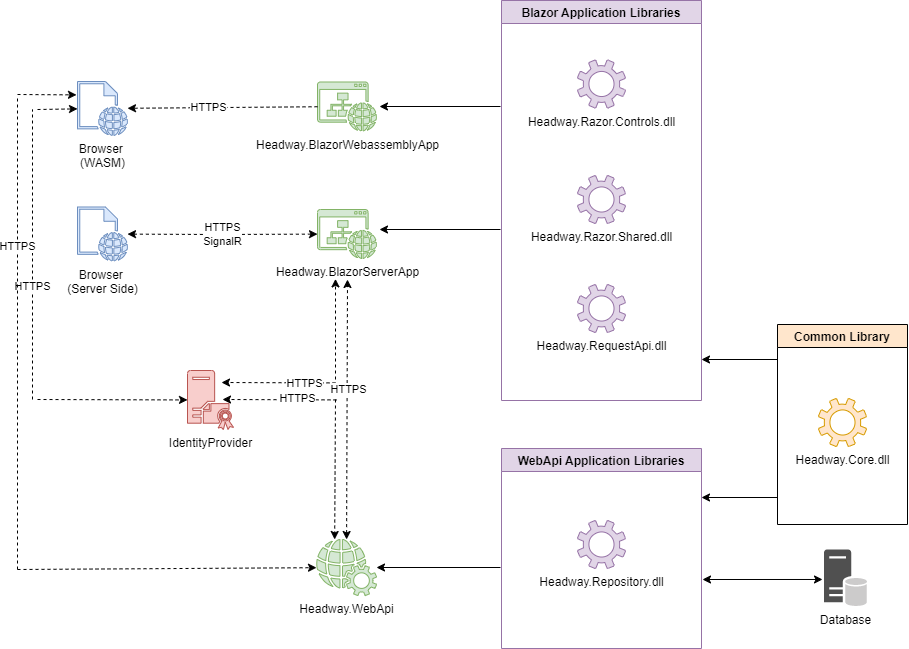

The diagram above was exported from draw.io. Its source (the exported page's mxGraphModel, read from the mxfile embedded in the PNG):
<mxGraphModel dx="1664" dy="872" grid="1" gridSize="10" guides="1" tooltips="1" connect="1" arrows="1" fold="1" page="1" pageScale="1" pageWidth="1169" pageHeight="827" math="0" shadow="0">
  <root>
    <mxCell id="0" />
    <mxCell id="1" parent="0" />
    <mxCell id="Kr_lbuBUauwiDoaz__cs-5" value="Browser &lt;br&gt;(WASM)" style="sketch=0;pointerEvents=1;shadow=0;dashed=0;html=1;strokeColor=#6c8ebf;fillColor=#dae8fc;labelPosition=center;verticalLabelPosition=bottom;verticalAlign=top;outlineConnect=0;align=center;shape=mxgraph.office.concepts.web_page;" parent="1" vertex="1">
      <mxGeometry x="195" y="163" width="50" height="54" as="geometry" />
    </mxCell>
    <mxCell id="Kr_lbuBUauwiDoaz__cs-6" value="Headway.WebApi" style="sketch=0;pointerEvents=1;shadow=0;dashed=0;html=1;strokeColor=#82b366;fillColor=#d5e8d4;labelPosition=center;verticalLabelPosition=bottom;verticalAlign=top;outlineConnect=0;align=center;shape=mxgraph.office.concepts.web_services;" parent="1" vertex="1">
      <mxGeometry x="434" y="621" width="60" height="56" as="geometry" />
    </mxCell>
    <mxCell id="Kr_lbuBUauwiDoaz__cs-7" value="Browser &lt;br&gt;(Server Side)" style="sketch=0;pointerEvents=1;shadow=0;dashed=0;html=1;strokeColor=#6c8ebf;fillColor=#dae8fc;labelPosition=center;verticalLabelPosition=bottom;verticalAlign=top;outlineConnect=0;align=center;shape=mxgraph.office.concepts.web_page;" parent="1" vertex="1">
      <mxGeometry x="195" y="288.5" width="50" height="54" as="geometry" />
    </mxCell>
    <mxCell id="Kr_lbuBUauwiDoaz__cs-8" value="Headway.BlazorServerApp" style="sketch=0;pointerEvents=1;shadow=0;dashed=0;html=1;strokeColor=#82b366;fillColor=#d5e8d4;labelPosition=center;verticalLabelPosition=bottom;verticalAlign=top;outlineConnect=0;align=center;shape=mxgraph.office.concepts.website;" parent="1" vertex="1">
      <mxGeometry x="435" y="291" width="59" height="49" as="geometry" />
    </mxCell>
    <mxCell id="Kr_lbuBUauwiDoaz__cs-9" value="Database" style="sketch=0;shadow=0;dashed=0;html=1;strokeColor=none;fillColor=#505050;labelPosition=center;verticalLabelPosition=bottom;verticalAlign=top;outlineConnect=0;align=center;shape=mxgraph.office.databases.database_server_ghosted;" parent="1" vertex="1">
      <mxGeometry x="941.5" y="631" width="43" height="57" as="geometry" />
    </mxCell>
    <mxCell id="Kr_lbuBUauwiDoaz__cs-10" value="Headway.BlazorWebassemblyApp" style="sketch=0;pointerEvents=1;shadow=0;dashed=0;html=1;strokeColor=#82b366;fillColor=#d5e8d4;labelPosition=center;verticalLabelPosition=bottom;verticalAlign=top;outlineConnect=0;align=center;shape=mxgraph.office.concepts.website;" parent="1" vertex="1">
      <mxGeometry x="435" y="163.5" width="59" height="49" as="geometry" />
    </mxCell>
    <object label="IdentityProvider" id="Kr_lbuBUauwiDoaz__cs-15">
      <mxCell style="sketch=0;pointerEvents=1;shadow=0;dashed=0;html=1;strokeColor=#b85450;fillColor=#f8cecc;labelPosition=center;verticalLabelPosition=bottom;verticalAlign=top;outlineConnect=0;align=center;shape=mxgraph.office.servers.certificate_authority;" parent="1" vertex="1">
        <mxGeometry x="305" y="452" width="46" height="59" as="geometry" />
      </mxCell>
    </object>
    <mxCell id="Kr_lbuBUauwiDoaz__cs-18" value="Headway.Razor.Shared.dll" style="sketch=0;pointerEvents=1;shadow=0;dashed=0;html=1;strokeColor=#9673a6;fillColor=#e1d5e7;labelPosition=center;verticalLabelPosition=bottom;verticalAlign=top;outlineConnect=0;align=center;shape=mxgraph.office.concepts.settings;" parent="1" vertex="1">
      <mxGeometry x="695" y="257" width="48" height="48" as="geometry" />
    </mxCell>
    <mxCell id="Kr_lbuBUauwiDoaz__cs-19" value="Headway.Razor.Controls.dll" style="sketch=0;pointerEvents=1;shadow=0;dashed=0;html=1;strokeColor=#9673a6;fillColor=#e1d5e7;labelPosition=center;verticalLabelPosition=bottom;verticalAlign=top;outlineConnect=0;align=center;shape=mxgraph.office.concepts.settings;" parent="1" vertex="1">
      <mxGeometry x="695" y="141.5" width="48" height="48" as="geometry" />
    </mxCell>
    <mxCell id="Kr_lbuBUauwiDoaz__cs-20" value="Headway.RequestApi.dll" style="sketch=0;pointerEvents=1;shadow=0;dashed=0;html=1;strokeColor=#9673a6;fillColor=#e1d5e7;labelPosition=center;verticalLabelPosition=bottom;verticalAlign=top;outlineConnect=0;align=center;shape=mxgraph.office.concepts.settings;" parent="1" vertex="1">
      <mxGeometry x="695" y="366" width="48" height="48" as="geometry" />
    </mxCell>
    <mxCell id="Kr_lbuBUauwiDoaz__cs-23" value="" style="endArrow=classic;html=1;rounded=0;shadow=0;dashed=1;" parent="1" source="Kr_lbuBUauwiDoaz__cs-10" target="Kr_lbuBUauwiDoaz__cs-5" edge="1">
      <mxGeometry width="50" height="50" relative="1" as="geometry">
        <mxPoint x="335" y="151" as="sourcePoint" />
        <mxPoint x="385" y="101" as="targetPoint" />
      </mxGeometry>
    </mxCell>
    <mxCell id="Kr_lbuBUauwiDoaz__cs-24" value="HTTPS" style="edgeLabel;html=1;align=center;verticalAlign=middle;resizable=0;points=[];" parent="Kr_lbuBUauwiDoaz__cs-23" vertex="1" connectable="0">
      <mxGeometry x="0.154" y="-1" relative="1" as="geometry">
        <mxPoint as="offset" />
      </mxGeometry>
    </mxCell>
    <mxCell id="Kr_lbuBUauwiDoaz__cs-27" value="HTTPS&lt;br&gt;SignalR" style="endArrow=classic;startArrow=classic;html=1;rounded=0;shadow=0;dashed=1;" parent="1" source="Kr_lbuBUauwiDoaz__cs-7" target="Kr_lbuBUauwiDoaz__cs-8" edge="1">
      <mxGeometry width="50" height="50" relative="1" as="geometry">
        <mxPoint x="315" y="321" as="sourcePoint" />
        <mxPoint x="365" y="271" as="targetPoint" />
        <Array as="points">
          <mxPoint x="335" y="316" />
        </Array>
      </mxGeometry>
    </mxCell>
    <mxCell id="Kr_lbuBUauwiDoaz__cs-30" value="" style="endArrow=none;dashed=1;html=1;rounded=0;shadow=0;" parent="1" edge="1">
      <mxGeometry width="50" height="50" relative="1" as="geometry">
        <mxPoint x="150" y="481" as="sourcePoint" />
        <mxPoint x="150" y="191" as="targetPoint" />
      </mxGeometry>
    </mxCell>
    <mxCell id="55OnHarNWMiXoq9CL6Ih-4" value="HTTPS" style="edgeLabel;html=1;align=center;verticalAlign=middle;resizable=0;points=[];" vertex="1" connectable="0" parent="Kr_lbuBUauwiDoaz__cs-30">
      <mxGeometry x="-0.2188" y="1" relative="1" as="geometry">
        <mxPoint as="offset" />
      </mxGeometry>
    </mxCell>
    <mxCell id="Kr_lbuBUauwiDoaz__cs-33" value="" style="endArrow=classic;html=1;rounded=0;shadow=0;dashed=1;" parent="1" target="Kr_lbuBUauwiDoaz__cs-5" edge="1">
      <mxGeometry width="50" height="50" relative="1" as="geometry">
        <mxPoint x="155" y="191" as="sourcePoint" />
        <mxPoint x="215" y="121" as="targetPoint" />
      </mxGeometry>
    </mxCell>
    <mxCell id="Kr_lbuBUauwiDoaz__cs-35" value="" style="endArrow=classic;html=1;rounded=0;shadow=0;dashed=1;" parent="1" target="Kr_lbuBUauwiDoaz__cs-15" edge="1">
      <mxGeometry width="50" height="50" relative="1" as="geometry">
        <mxPoint x="155" y="481" as="sourcePoint" />
        <mxPoint x="705" y="371" as="targetPoint" />
      </mxGeometry>
    </mxCell>
    <mxCell id="55OnHarNWMiXoq9CL6Ih-1" value="" style="endArrow=none;dashed=1;html=1;rounded=0;shadow=0;" edge="1" parent="1">
      <mxGeometry width="50" height="50" relative="1" as="geometry">
        <mxPoint x="135" y="651" as="sourcePoint" />
        <mxPoint x="135" y="177" as="targetPoint" />
      </mxGeometry>
    </mxCell>
    <mxCell id="55OnHarNWMiXoq9CL6Ih-5" value="HTTPS" style="edgeLabel;html=1;align=center;verticalAlign=middle;resizable=0;points=[];" vertex="1" connectable="0" parent="55OnHarNWMiXoq9CL6Ih-1">
      <mxGeometry x="0.3682" y="1" relative="1" as="geometry">
        <mxPoint as="offset" />
      </mxGeometry>
    </mxCell>
    <mxCell id="55OnHarNWMiXoq9CL6Ih-2" value="" style="endArrow=classic;html=1;rounded=0;shadow=0;dashed=1;" edge="1" parent="1">
      <mxGeometry width="50" height="50" relative="1" as="geometry">
        <mxPoint x="135" y="176" as="sourcePoint" />
        <mxPoint x="194" y="176.38461538461536" as="targetPoint" />
      </mxGeometry>
    </mxCell>
    <mxCell id="55OnHarNWMiXoq9CL6Ih-3" value="" style="endArrow=classic;html=1;rounded=0;shadow=0;dashed=1;" edge="1" parent="1" target="Kr_lbuBUauwiDoaz__cs-6">
      <mxGeometry width="50" height="50" relative="1" as="geometry">
        <mxPoint x="135" y="651" as="sourcePoint" />
        <mxPoint x="315" y="643.4335260115606" as="targetPoint" />
      </mxGeometry>
    </mxCell>
    <mxCell id="55OnHarNWMiXoq9CL6Ih-30" value="" style="endArrow=classic;html=1;rounded=0;dashed=1;" edge="1" parent="1">
      <mxGeometry width="50" height="50" relative="1" as="geometry">
        <mxPoint x="453" y="481" as="sourcePoint" />
        <mxPoint x="452.16666666666674" y="621" as="targetPoint" />
      </mxGeometry>
    </mxCell>
    <mxCell id="55OnHarNWMiXoq9CL6Ih-40" value="Blazor Application Libraries" style="swimlane;fillColor=#e1d5e7;strokeColor=#9673a6;" vertex="1" parent="1">
      <mxGeometry x="619" y="82" width="200" height="400" as="geometry" />
    </mxCell>
    <mxCell id="55OnHarNWMiXoq9CL6Ih-42" value="Common Library" style="swimlane;fillColor=#FFE6CC;" vertex="1" parent="1">
      <mxGeometry x="895" y="406" width="130" height="200" as="geometry" />
    </mxCell>
    <mxCell id="Kr_lbuBUauwiDoaz__cs-21" value="Headway.Core.dll" style="sketch=0;pointerEvents=1;shadow=0;dashed=0;html=1;strokeColor=#d79b00;fillColor=#ffe6cc;labelPosition=center;verticalLabelPosition=bottom;verticalAlign=top;outlineConnect=0;align=center;shape=mxgraph.office.concepts.settings;" parent="55OnHarNWMiXoq9CL6Ih-42" vertex="1">
      <mxGeometry x="41" y="74" width="48" height="48" as="geometry" />
    </mxCell>
    <mxCell id="55OnHarNWMiXoq9CL6Ih-55" value="Headway.Repository.dll" style="sketch=0;pointerEvents=1;shadow=0;dashed=0;html=1;strokeColor=#9673a6;fillColor=#e1d5e7;labelPosition=center;verticalLabelPosition=bottom;verticalAlign=top;outlineConnect=0;align=center;shape=mxgraph.office.concepts.settings;" vertex="1" parent="1">
      <mxGeometry x="695" y="602" width="48" height="48" as="geometry" />
    </mxCell>
    <mxCell id="55OnHarNWMiXoq9CL6Ih-56" value="WebApi Application Libraries" style="swimlane;fillColor=#e1d5e7;strokeColor=#9673a6;" vertex="1" parent="1">
      <mxGeometry x="619" y="530" width="200" height="200" as="geometry" />
    </mxCell>
    <mxCell id="55OnHarNWMiXoq9CL6Ih-57" value="" style="endArrow=classic;html=1;rounded=0;" edge="1" parent="1">
      <mxGeometry width="50" height="50" relative="1" as="geometry">
        <mxPoint x="618" y="188" as="sourcePoint" />
        <mxPoint x="497" y="188" as="targetPoint" />
      </mxGeometry>
    </mxCell>
    <mxCell id="55OnHarNWMiXoq9CL6Ih-58" value="" style="endArrow=classic;html=1;rounded=0;" edge="1" parent="1">
      <mxGeometry width="50" height="50" relative="1" as="geometry">
        <mxPoint x="618" y="311" as="sourcePoint" />
        <mxPoint x="497" y="311" as="targetPoint" />
      </mxGeometry>
    </mxCell>
    <mxCell id="55OnHarNWMiXoq9CL6Ih-59" value="" style="endArrow=classic;html=1;rounded=0;" edge="1" parent="1">
      <mxGeometry width="50" height="50" relative="1" as="geometry">
        <mxPoint x="895" y="441" as="sourcePoint" />
        <mxPoint x="819" y="441" as="targetPoint" />
      </mxGeometry>
    </mxCell>
    <mxCell id="55OnHarNWMiXoq9CL6Ih-61" value="" style="endArrow=classic;html=1;rounded=0;" edge="1" parent="1" target="Kr_lbuBUauwiDoaz__cs-6">
      <mxGeometry width="50" height="50" relative="1" as="geometry">
        <mxPoint x="618" y="649" as="sourcePoint" />
        <mxPoint x="497" y="639" as="targetPoint" />
      </mxGeometry>
    </mxCell>
    <mxCell id="55OnHarNWMiXoq9CL6Ih-62" value="" style="endArrow=classic;html=1;rounded=0;dashed=1;fontStyle=0" edge="1" parent="1">
      <mxGeometry width="50" height="50" relative="1" as="geometry">
        <mxPoint x="453" y="461" as="sourcePoint" />
        <mxPoint x="453" y="360.4" as="targetPoint" />
      </mxGeometry>
    </mxCell>
    <mxCell id="55OnHarNWMiXoq9CL6Ih-63" value="" style="endArrow=classic;html=1;rounded=0;dashed=1;" edge="1" parent="1">
      <mxGeometry width="50" height="50" relative="1" as="geometry">
        <mxPoint x="453" y="464.4" as="sourcePoint" />
        <mxPoint x="339" y="463.9982905982905" as="targetPoint" />
      </mxGeometry>
    </mxCell>
    <mxCell id="55OnHarNWMiXoq9CL6Ih-66" value="HTTPS" style="edgeLabel;html=1;align=center;verticalAlign=middle;resizable=0;points=[];" vertex="1" connectable="0" parent="55OnHarNWMiXoq9CL6Ih-63">
      <mxGeometry x="-0.4451" relative="1" as="geometry">
        <mxPoint as="offset" />
      </mxGeometry>
    </mxCell>
    <mxCell id="55OnHarNWMiXoq9CL6Ih-64" value="" style="endArrow=classic;html=1;rounded=0;dashed=1;" edge="1" parent="1">
      <mxGeometry width="50" height="50" relative="1" as="geometry">
        <mxPoint x="454" y="481.4" as="sourcePoint" />
        <mxPoint x="340" y="480.9982905982905" as="targetPoint" />
      </mxGeometry>
    </mxCell>
    <mxCell id="55OnHarNWMiXoq9CL6Ih-67" value="HTTPS" style="edgeLabel;html=1;align=center;verticalAlign=middle;resizable=0;points=[];" vertex="1" connectable="0" parent="55OnHarNWMiXoq9CL6Ih-64">
      <mxGeometry x="-0.2871" y="-3" relative="1" as="geometry">
        <mxPoint y="1" as="offset" />
      </mxGeometry>
    </mxCell>
    <mxCell id="55OnHarNWMiXoq9CL6Ih-65" value="" style="endArrow=classic;startArrow=classic;html=1;rounded=0;dashed=1;" edge="1" parent="1" source="Kr_lbuBUauwiDoaz__cs-6">
      <mxGeometry width="50" height="50" relative="1" as="geometry">
        <mxPoint x="655" y="491" as="sourcePoint" />
        <mxPoint x="465" y="361" as="targetPoint" />
      </mxGeometry>
    </mxCell>
    <mxCell id="55OnHarNWMiXoq9CL6Ih-68" value="HTTPS" style="edgeLabel;html=1;align=center;verticalAlign=middle;resizable=0;points=[];" vertex="1" connectable="0" parent="55OnHarNWMiXoq9CL6Ih-65">
      <mxGeometry x="0.1566" y="-1" relative="1" as="geometry">
        <mxPoint as="offset" />
      </mxGeometry>
    </mxCell>
    <mxCell id="55OnHarNWMiXoq9CL6Ih-69" value="" style="endArrow=classic;startArrow=classic;html=1;rounded=0;entryX=-0.081;entryY=0.526;entryDx=0;entryDy=0;entryPerimeter=0;" edge="1" parent="1">
      <mxGeometry width="50" height="50" relative="1" as="geometry">
        <mxPoint x="820" y="661" as="sourcePoint" />
        <mxPoint x="940.0169999999998" y="660.982" as="targetPoint" />
      </mxGeometry>
    </mxCell>
    <mxCell id="55OnHarNWMiXoq9CL6Ih-72" value="" style="endArrow=classic;html=1;rounded=0;" edge="1" parent="1">
      <mxGeometry width="50" height="50" relative="1" as="geometry">
        <mxPoint x="895" y="579" as="sourcePoint" />
        <mxPoint x="819" y="579" as="targetPoint" />
      </mxGeometry>
    </mxCell>
  </root>
</mxGraphModel>